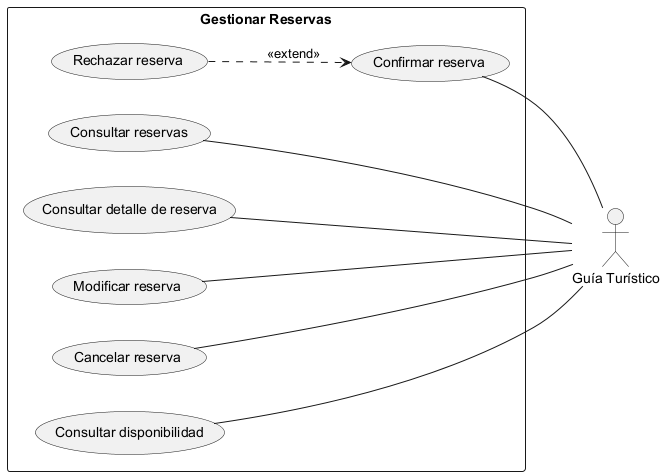

The diagram above was rendered by PlantUML. Its source (embedded in the PNG):
@startuml
left to right direction

actor "Guía Turístico" as G

rectangle "Gestionar Reservas" {

    usecase "Consultar reservas" as UC1
    usecase "Consultar detalle de reserva" as UC2
    usecase "Confirmar reserva" as UC3
    usecase "Modificar reserva" as UC4
    usecase "Cancelar reserva" as UC5
    usecase "Consultar disponibilidad" as UC6
    usecase "Rechazar reserva" as UC7
}

UC1 -- G
UC2 -- G
UC3 -- G
UC4 -- G
UC5 -- G
UC6 -- G

UC7 ..> UC3 : <<extend>>

@enduml